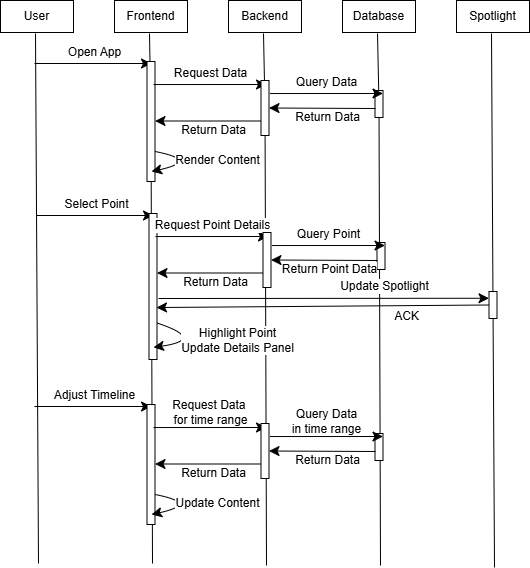

The diagram above was exported from draw.io. Its source (the exported page's mxGraphModel, read from the mxfile embedded in the PNG):
<mxGraphModel dx="971" dy="1164" grid="0" gridSize="10" guides="1" tooltips="1" connect="1" arrows="1" fold="1" page="0" pageScale="1" pageWidth="850" pageHeight="1100" math="0" shadow="0">
  <root>
    <mxCell id="0" />
    <mxCell id="1" parent="0" />
    <mxCell id="05wpwvvXky7TcjQsdMsm-3" edge="1" parent="1" style="endArrow=none;html=1;rounded=0;fontSize=12;startSize=8;endSize=8;curved=1;" value="">
      <mxGeometry height="50" relative="1" width="50" as="geometry">
        <mxPoint x="1" y="449" as="sourcePoint" />
        <mxPoint x="-2" y="-81" as="targetPoint" />
      </mxGeometry>
    </mxCell>
    <mxCell id="05wpwvvXky7TcjQsdMsm-4" parent="1" style="rounded=0;whiteSpace=wrap;html=1;" value="User" vertex="1">
      <mxGeometry height="32" width="73" x="-37" y="-114" as="geometry" />
    </mxCell>
    <mxCell id="05wpwvvXky7TcjQsdMsm-5" edge="1" parent="1" source="05wpwvvXky7TcjQsdMsm-15" style="endArrow=none;html=1;rounded=0;fontSize=12;startSize=8;endSize=8;curved=1;" value="">
      <mxGeometry height="50" relative="1" width="50" as="geometry">
        <mxPoint x="115" y="271" as="sourcePoint" />
        <mxPoint x="112" y="-81" as="targetPoint" />
      </mxGeometry>
    </mxCell>
    <mxCell id="05wpwvvXky7TcjQsdMsm-6" parent="1" style="rounded=0;whiteSpace=wrap;html=1;" value="Frontend" vertex="1">
      <mxGeometry height="32" width="73" x="77" y="-114" as="geometry" />
    </mxCell>
    <mxCell id="05wpwvvXky7TcjQsdMsm-7" edge="1" parent="1" source="05wpwvvXky7TcjQsdMsm-19" style="endArrow=none;html=1;rounded=0;fontSize=12;startSize=8;endSize=8;curved=1;" value="">
      <mxGeometry height="50" relative="1" width="50" as="geometry">
        <mxPoint x="229" y="271" as="sourcePoint" />
        <mxPoint x="226" y="-81" as="targetPoint" />
      </mxGeometry>
    </mxCell>
    <mxCell id="05wpwvvXky7TcjQsdMsm-8" parent="1" style="rounded=0;whiteSpace=wrap;html=1;" value="Backend" vertex="1">
      <mxGeometry height="32" width="73" x="191" y="-114" as="geometry" />
    </mxCell>
    <mxCell id="05wpwvvXky7TcjQsdMsm-9" edge="1" parent="1" source="05wpwvvXky7TcjQsdMsm-21" style="endArrow=none;html=1;rounded=0;fontSize=12;startSize=8;endSize=8;curved=1;" value="">
      <mxGeometry height="50" relative="1" width="50" as="geometry">
        <mxPoint x="343" y="271" as="sourcePoint" />
        <mxPoint x="340" y="-81" as="targetPoint" />
      </mxGeometry>
    </mxCell>
    <mxCell id="05wpwvvXky7TcjQsdMsm-10" parent="1" style="rounded=0;whiteSpace=wrap;html=1;" value="Database" vertex="1">
      <mxGeometry height="32" width="73" x="305" y="-114" as="geometry" />
    </mxCell>
    <mxCell id="05wpwvvXky7TcjQsdMsm-11" edge="1" parent="1" source="05wpwvvXky7TcjQsdMsm-62" style="endArrow=none;html=1;rounded=0;fontSize=12;startSize=8;endSize=8;curved=1;" value="">
      <mxGeometry height="50" relative="1" width="50" as="geometry">
        <mxPoint x="457" y="271" as="sourcePoint" />
        <mxPoint x="454" y="-81" as="targetPoint" />
      </mxGeometry>
    </mxCell>
    <mxCell id="05wpwvvXky7TcjQsdMsm-12" parent="1" style="rounded=0;whiteSpace=wrap;html=1;" value="Spotlight" vertex="1">
      <mxGeometry height="32" width="73" x="419" y="-114" as="geometry" />
    </mxCell>
    <mxCell id="05wpwvvXky7TcjQsdMsm-13" edge="1" parent="1" style="endArrow=classic;html=1;rounded=0;fontSize=12;startSize=8;endSize=8;curved=1;" value="">
      <mxGeometry height="50" relative="1" width="50" as="geometry">
        <mxPoint x="-3" y="-51" as="sourcePoint" />
        <mxPoint x="114" y="-51" as="targetPoint" />
      </mxGeometry>
    </mxCell>
    <mxCell id="05wpwvvXky7TcjQsdMsm-14" connectable="0" parent="05wpwvvXky7TcjQsdMsm-13" style="edgeLabel;html=1;align=center;verticalAlign=middle;resizable=0;points=[];fontSize=12;" value="Open App" vertex="1">
      <mxGeometry relative="1" x="0.5556" y="-1" as="geometry">
        <mxPoint x="-32" y="-13" as="offset" />
      </mxGeometry>
    </mxCell>
    <mxCell id="05wpwvvXky7TcjQsdMsm-16" edge="1" parent="1" style="endArrow=none;html=1;rounded=0;fontSize=12;startSize=8;endSize=8;curved=1;" target="05wpwvvXky7TcjQsdMsm-15" value="">
      <mxGeometry height="50" relative="1" width="50" as="geometry">
        <mxPoint x="115" y="449" as="sourcePoint" />
        <mxPoint x="112" y="-81" as="targetPoint" />
      </mxGeometry>
    </mxCell>
    <mxCell id="05wpwvvXky7TcjQsdMsm-15" parent="1" style="rounded=0;whiteSpace=wrap;html=1;" value="" vertex="1">
      <mxGeometry height="120" width="8" x="109.5" y="-53" as="geometry" />
    </mxCell>
    <mxCell id="05wpwvvXky7TcjQsdMsm-17" edge="1" parent="1" style="endArrow=classic;html=1;rounded=0;fontSize=12;startSize=8;endSize=8;curved=1;exitX=1.438;exitY=0.192;exitDx=0;exitDy=0;exitPerimeter=0;" value="">
      <mxGeometry height="50" relative="1" width="50" as="geometry">
        <mxPoint x="116.0039999999999" y="-29.960000000000036" as="sourcePoint" />
        <mxPoint x="229" y="-30" as="targetPoint" />
      </mxGeometry>
    </mxCell>
    <mxCell id="05wpwvvXky7TcjQsdMsm-18" connectable="0" parent="05wpwvvXky7TcjQsdMsm-17" style="edgeLabel;html=1;align=center;verticalAlign=middle;resizable=0;points=[];fontSize=12;" value="Request Data" vertex="1">
      <mxGeometry relative="1" x="0.5556" y="-1" as="geometry">
        <mxPoint x="-32" y="-13" as="offset" />
      </mxGeometry>
    </mxCell>
    <mxCell id="05wpwvvXky7TcjQsdMsm-20" edge="1" parent="1" style="endArrow=none;html=1;rounded=0;fontSize=12;startSize=8;endSize=8;curved=1;" target="05wpwvvXky7TcjQsdMsm-19" value="">
      <mxGeometry height="50" relative="1" width="50" as="geometry">
        <mxPoint x="229" y="451" as="sourcePoint" />
        <mxPoint x="226" y="-81" as="targetPoint" />
      </mxGeometry>
    </mxCell>
    <mxCell id="05wpwvvXky7TcjQsdMsm-19" parent="1" style="rounded=0;whiteSpace=wrap;html=1;" value="" vertex="1">
      <mxGeometry height="55" width="8" x="223.5" y="-34" as="geometry" />
    </mxCell>
    <mxCell id="05wpwvvXky7TcjQsdMsm-22" edge="1" parent="1" style="endArrow=none;html=1;rounded=0;fontSize=12;startSize=8;endSize=8;curved=1;" target="05wpwvvXky7TcjQsdMsm-21" value="">
      <mxGeometry height="50" relative="1" width="50" as="geometry">
        <mxPoint x="343" y="451" as="sourcePoint" />
        <mxPoint x="340" y="-81" as="targetPoint" />
      </mxGeometry>
    </mxCell>
    <mxCell id="05wpwvvXky7TcjQsdMsm-21" parent="1" style="rounded=0;whiteSpace=wrap;html=1;" value="" vertex="1">
      <mxGeometry height="27" width="8" x="337.5" y="-24" as="geometry" />
    </mxCell>
    <mxCell id="05wpwvvXky7TcjQsdMsm-23" edge="1" parent="1" style="endArrow=classic;html=1;rounded=0;fontSize=12;startSize=8;endSize=8;curved=1;exitX=1.438;exitY=0.192;exitDx=0;exitDy=0;exitPerimeter=0;" value="">
      <mxGeometry height="50" relative="1" width="50" as="geometry">
        <mxPoint x="232.5" y="-20.960000000000036" as="sourcePoint" />
        <mxPoint x="345.4960000000001" y="-21" as="targetPoint" />
      </mxGeometry>
    </mxCell>
    <mxCell id="05wpwvvXky7TcjQsdMsm-24" connectable="0" parent="05wpwvvXky7TcjQsdMsm-23" style="edgeLabel;html=1;align=center;verticalAlign=middle;resizable=0;points=[];fontSize=12;" value="Query Data" vertex="1">
      <mxGeometry relative="1" x="0.5556" y="-1" as="geometry">
        <mxPoint x="-32" y="-13" as="offset" />
      </mxGeometry>
    </mxCell>
    <mxCell id="05wpwvvXky7TcjQsdMsm-25" edge="1" parent="1" style="endArrow=classic;html=1;rounded=0;fontSize=12;startSize=8;endSize=8;curved=1;entryX=1;entryY=0.5;entryDx=0;entryDy=0;" target="05wpwvvXky7TcjQsdMsm-19" value="">
      <mxGeometry height="50" relative="1" width="50" as="geometry">
        <mxPoint x="338" y="-6" as="sourcePoint" />
        <mxPoint x="240.5" y="-5" as="targetPoint" />
      </mxGeometry>
    </mxCell>
    <mxCell id="05wpwvvXky7TcjQsdMsm-26" connectable="0" parent="05wpwvvXky7TcjQsdMsm-25" style="edgeLabel;html=1;align=center;verticalAlign=middle;resizable=0;points=[];fontSize=12;" value="Return Data" vertex="1">
      <mxGeometry relative="1" x="-0.5118" y="1" as="geometry">
        <mxPoint x="-22" y="8" as="offset" />
      </mxGeometry>
    </mxCell>
    <mxCell id="05wpwvvXky7TcjQsdMsm-27" edge="1" parent="1" style="endArrow=classic;html=1;rounded=0;fontSize=12;startSize=8;endSize=8;curved=1;entryX=1;entryY=0.5;entryDx=0;entryDy=0;" value="">
      <mxGeometry height="50" relative="1" width="50" as="geometry">
        <mxPoint x="223.5" y="6.5" as="sourcePoint" />
        <mxPoint x="117.5" y="6.5" as="targetPoint" />
      </mxGeometry>
    </mxCell>
    <mxCell id="05wpwvvXky7TcjQsdMsm-28" connectable="0" parent="05wpwvvXky7TcjQsdMsm-27" style="edgeLabel;html=1;align=center;verticalAlign=middle;resizable=0;points=[];fontSize=12;" value="Return Data" vertex="1">
      <mxGeometry relative="1" x="-0.5118" y="1" as="geometry">
        <mxPoint x="-22" y="8" as="offset" />
      </mxGeometry>
    </mxCell>
    <mxCell id="05wpwvvXky7TcjQsdMsm-29" edge="1" parent="1" source="05wpwvvXky7TcjQsdMsm-15" style="endArrow=classic;html=1;rounded=0;fontSize=12;startSize=8;endSize=8;curved=1;exitX=1;exitY=0.75;exitDx=0;exitDy=0;entryX=0.563;entryY=0.917;entryDx=0;entryDy=0;entryPerimeter=0;" target="05wpwvvXky7TcjQsdMsm-15" value="">
      <mxGeometry height="50" relative="1" width="50" as="geometry">
        <Array as="points">
          <mxPoint x="163" y="46" />
        </Array>
        <mxPoint x="204" y="127" as="sourcePoint" />
        <mxPoint x="155" y="65" as="targetPoint" />
      </mxGeometry>
    </mxCell>
    <mxCell id="05wpwvvXky7TcjQsdMsm-30" connectable="0" parent="05wpwvvXky7TcjQsdMsm-29" style="edgeLabel;html=1;align=center;verticalAlign=middle;resizable=0;points=[];fontSize=12;" value="Render Content" vertex="1">
      <mxGeometry relative="1" x="0.3465" y="1" as="geometry">
        <mxPoint x="34" y="-6" as="offset" />
      </mxGeometry>
    </mxCell>
    <mxCell id="05wpwvvXky7TcjQsdMsm-46" edge="1" parent="1" style="endArrow=classic;html=1;rounded=0;fontSize=12;startSize=8;endSize=8;curved=1;" value="">
      <mxGeometry height="50" relative="1" width="50" as="geometry">
        <mxPoint x="-1" y="101" as="sourcePoint" />
        <mxPoint x="116" y="101" as="targetPoint" />
      </mxGeometry>
    </mxCell>
    <mxCell id="05wpwvvXky7TcjQsdMsm-47" connectable="0" parent="05wpwvvXky7TcjQsdMsm-46" style="edgeLabel;html=1;align=center;verticalAlign=middle;resizable=0;points=[];fontSize=12;" value="Select Point" vertex="1">
      <mxGeometry relative="1" x="0.5556" y="-1" as="geometry">
        <mxPoint x="-32" y="-13" as="offset" />
      </mxGeometry>
    </mxCell>
    <mxCell id="05wpwvvXky7TcjQsdMsm-48" parent="1" style="rounded=0;whiteSpace=wrap;html=1;" value="" vertex="1">
      <mxGeometry height="146" width="8" x="111.5" y="99" as="geometry" />
    </mxCell>
    <mxCell id="05wpwvvXky7TcjQsdMsm-49" edge="1" parent="1" style="endArrow=classic;html=1;rounded=0;fontSize=12;startSize=8;endSize=8;curved=1;exitX=1.438;exitY=0.192;exitDx=0;exitDy=0;exitPerimeter=0;" value="">
      <mxGeometry height="50" relative="1" width="50" as="geometry">
        <mxPoint x="118.0039999999999" y="122.03999999999996" as="sourcePoint" />
        <mxPoint x="231" y="122" as="targetPoint" />
      </mxGeometry>
    </mxCell>
    <mxCell id="05wpwvvXky7TcjQsdMsm-50" connectable="0" parent="05wpwvvXky7TcjQsdMsm-49" style="edgeLabel;html=1;align=center;verticalAlign=middle;resizable=0;points=[];fontSize=12;" value="Request Point Details" vertex="1">
      <mxGeometry relative="1" x="0.5556" y="-1" as="geometry">
        <mxPoint x="-32" y="-13" as="offset" />
      </mxGeometry>
    </mxCell>
    <mxCell id="05wpwvvXky7TcjQsdMsm-51" parent="1" style="rounded=0;whiteSpace=wrap;html=1;" value="" vertex="1">
      <mxGeometry height="55" width="8" x="225.5" y="118" as="geometry" />
    </mxCell>
    <mxCell id="05wpwvvXky7TcjQsdMsm-52" parent="1" style="rounded=0;whiteSpace=wrap;html=1;" value="" vertex="1">
      <mxGeometry height="27" width="8" x="339.5" y="128" as="geometry" />
    </mxCell>
    <mxCell id="05wpwvvXky7TcjQsdMsm-53" edge="1" parent="1" style="endArrow=classic;html=1;rounded=0;fontSize=12;startSize=8;endSize=8;curved=1;exitX=1.438;exitY=0.192;exitDx=0;exitDy=0;exitPerimeter=0;" value="">
      <mxGeometry height="50" relative="1" width="50" as="geometry">
        <mxPoint x="234.5" y="131.03999999999996" as="sourcePoint" />
        <mxPoint x="347.4960000000001" y="131" as="targetPoint" />
      </mxGeometry>
    </mxCell>
    <mxCell id="05wpwvvXky7TcjQsdMsm-54" connectable="0" parent="05wpwvvXky7TcjQsdMsm-53" style="edgeLabel;html=1;align=center;verticalAlign=middle;resizable=0;points=[];fontSize=12;" value="Query Point" vertex="1">
      <mxGeometry relative="1" x="0.5556" y="-1" as="geometry">
        <mxPoint x="-32" y="-13" as="offset" />
      </mxGeometry>
    </mxCell>
    <mxCell id="05wpwvvXky7TcjQsdMsm-55" edge="1" parent="1" style="endArrow=classic;html=1;rounded=0;fontSize=12;startSize=8;endSize=8;curved=1;entryX=1;entryY=0.5;entryDx=0;entryDy=0;" target="05wpwvvXky7TcjQsdMsm-51" value="">
      <mxGeometry height="50" relative="1" width="50" as="geometry">
        <mxPoint x="340" y="146" as="sourcePoint" />
        <mxPoint x="242.5" y="147" as="targetPoint" />
      </mxGeometry>
    </mxCell>
    <mxCell id="05wpwvvXky7TcjQsdMsm-56" connectable="0" parent="05wpwvvXky7TcjQsdMsm-55" style="edgeLabel;html=1;align=center;verticalAlign=middle;resizable=0;points=[];fontSize=12;" value="Return Point Data" vertex="1">
      <mxGeometry relative="1" x="-0.5118" y="1" as="geometry">
        <mxPoint x="-22" y="8" as="offset" />
      </mxGeometry>
    </mxCell>
    <mxCell id="05wpwvvXky7TcjQsdMsm-57" edge="1" parent="1" style="endArrow=classic;html=1;rounded=0;fontSize=12;startSize=8;endSize=8;curved=1;entryX=1;entryY=0.5;entryDx=0;entryDy=0;" value="">
      <mxGeometry height="50" relative="1" width="50" as="geometry">
        <mxPoint x="225.5" y="158.5" as="sourcePoint" />
        <mxPoint x="119.5" y="158.5" as="targetPoint" />
      </mxGeometry>
    </mxCell>
    <mxCell id="05wpwvvXky7TcjQsdMsm-58" connectable="0" parent="05wpwvvXky7TcjQsdMsm-57" style="edgeLabel;html=1;align=center;verticalAlign=middle;resizable=0;points=[];fontSize=12;" value="Return Data" vertex="1">
      <mxGeometry relative="1" x="-0.5118" y="1" as="geometry">
        <mxPoint x="-22" y="8" as="offset" />
      </mxGeometry>
    </mxCell>
    <mxCell id="05wpwvvXky7TcjQsdMsm-59" edge="1" parent="1" source="05wpwvvXky7TcjQsdMsm-48" style="endArrow=classic;html=1;rounded=0;fontSize=12;startSize=8;endSize=8;curved=1;exitX=1;exitY=0.75;exitDx=0;exitDy=0;entryX=0.563;entryY=0.917;entryDx=0;entryDy=0;entryPerimeter=0;" target="05wpwvvXky7TcjQsdMsm-48" value="">
      <mxGeometry height="50" relative="1" width="50" as="geometry">
        <Array as="points">
          <mxPoint x="169" y="225" />
        </Array>
        <mxPoint x="206" y="279" as="sourcePoint" />
        <mxPoint x="157" y="217" as="targetPoint" />
      </mxGeometry>
    </mxCell>
    <mxCell id="05wpwvvXky7TcjQsdMsm-60" connectable="0" parent="05wpwvvXky7TcjQsdMsm-59" style="edgeLabel;html=1;align=center;verticalAlign=middle;resizable=0;points=[];fontSize=12;" value="Highlight Point&lt;div&gt;Update Details Panel&lt;/div&gt;" vertex="1">
      <mxGeometry relative="1" x="0.3465" y="1" as="geometry">
        <mxPoint x="49" y="-3" as="offset" />
      </mxGeometry>
    </mxCell>
    <mxCell id="05wpwvvXky7TcjQsdMsm-63" edge="1" parent="1" style="endArrow=none;html=1;rounded=0;fontSize=12;startSize=8;endSize=8;curved=1;" target="05wpwvvXky7TcjQsdMsm-62" value="">
      <mxGeometry height="50" relative="1" width="50" as="geometry">
        <mxPoint x="457" y="453" as="sourcePoint" />
        <mxPoint x="454" y="-81" as="targetPoint" />
      </mxGeometry>
    </mxCell>
    <mxCell id="05wpwvvXky7TcjQsdMsm-62" parent="1" style="rounded=0;whiteSpace=wrap;html=1;" value="" vertex="1">
      <mxGeometry height="27" width="8" x="451.5" y="177" as="geometry" />
    </mxCell>
    <mxCell id="05wpwvvXky7TcjQsdMsm-64" edge="1" parent="1" style="endArrow=classic;html=1;rounded=0;fontSize=12;startSize=8;endSize=8;curved=1;entryX=0;entryY=0.25;entryDx=0;entryDy=0;" target="05wpwvvXky7TcjQsdMsm-62" value="">
      <mxGeometry height="50" relative="1" width="50" as="geometry">
        <mxPoint x="121" y="184" as="sourcePoint" />
        <mxPoint x="233.4960000000001" y="190" as="targetPoint" />
      </mxGeometry>
    </mxCell>
    <mxCell id="05wpwvvXky7TcjQsdMsm-65" connectable="0" parent="05wpwvvXky7TcjQsdMsm-64" style="edgeLabel;html=1;align=center;verticalAlign=middle;resizable=0;points=[];fontSize=12;" value="Update Spotlight" vertex="1">
      <mxGeometry relative="1" x="0.5556" y="-1" as="geometry">
        <mxPoint x="-32" y="-13" as="offset" />
      </mxGeometry>
    </mxCell>
    <mxCell id="05wpwvvXky7TcjQsdMsm-67" edge="1" parent="1" source="05wpwvvXky7TcjQsdMsm-62" style="endArrow=classic;html=1;rounded=0;fontSize=12;startSize=8;endSize=8;curved=1;entryX=0.938;entryY=0.644;entryDx=0;entryDy=0;entryPerimeter=0;exitX=0;exitY=0.5;exitDx=0;exitDy=0;" target="05wpwvvXky7TcjQsdMsm-48" value="">
      <mxGeometry height="50" relative="1" width="50" as="geometry">
        <mxPoint x="204" y="127" as="sourcePoint" />
        <mxPoint x="254" y="77" as="targetPoint" />
      </mxGeometry>
    </mxCell>
    <mxCell id="05wpwvvXky7TcjQsdMsm-68" connectable="0" parent="05wpwvvXky7TcjQsdMsm-67" style="edgeLabel;html=1;align=center;verticalAlign=middle;resizable=0;points=[];fontSize=12;" value="ACK" vertex="1">
      <mxGeometry relative="1" x="-0.5097" y="1" as="geometry">
        <mxPoint x="-1" y="9" as="offset" />
      </mxGeometry>
    </mxCell>
    <mxCell id="05wpwvvXky7TcjQsdMsm-69" edge="1" parent="1" style="endArrow=classic;html=1;rounded=0;fontSize=12;startSize=8;endSize=8;curved=1;" value="">
      <mxGeometry height="50" relative="1" width="50" as="geometry">
        <mxPoint x="-3" y="292" as="sourcePoint" />
        <mxPoint x="114" y="292" as="targetPoint" />
      </mxGeometry>
    </mxCell>
    <mxCell id="05wpwvvXky7TcjQsdMsm-70" connectable="0" parent="05wpwvvXky7TcjQsdMsm-69" style="edgeLabel;html=1;align=center;verticalAlign=middle;resizable=0;points=[];fontSize=12;" value="Adjust Timeline" vertex="1">
      <mxGeometry relative="1" x="0.5556" y="-1" as="geometry">
        <mxPoint x="-32" y="-13" as="offset" />
      </mxGeometry>
    </mxCell>
    <mxCell id="05wpwvvXky7TcjQsdMsm-71" parent="1" style="rounded=0;whiteSpace=wrap;html=1;" value="" vertex="1">
      <mxGeometry height="120" width="8" x="109.5" y="290" as="geometry" />
    </mxCell>
    <mxCell id="05wpwvvXky7TcjQsdMsm-72" edge="1" parent="1" style="endArrow=classic;html=1;rounded=0;fontSize=12;startSize=8;endSize=8;curved=1;exitX=1.438;exitY=0.192;exitDx=0;exitDy=0;exitPerimeter=0;" value="">
      <mxGeometry height="50" relative="1" width="50" as="geometry">
        <mxPoint x="116.0039999999999" y="313.03999999999996" as="sourcePoint" />
        <mxPoint x="229" y="313" as="targetPoint" />
      </mxGeometry>
    </mxCell>
    <mxCell id="05wpwvvXky7TcjQsdMsm-73" connectable="0" parent="05wpwvvXky7TcjQsdMsm-72" style="edgeLabel;html=1;align=center;verticalAlign=middle;resizable=0;points=[];fontSize=12;" value="Request Data&amp;nbsp;&lt;div&gt;for time range&lt;/div&gt;" vertex="1">
      <mxGeometry relative="1" x="0.5556" y="-1" as="geometry">
        <mxPoint x="-32" y="-17" as="offset" />
      </mxGeometry>
    </mxCell>
    <mxCell id="05wpwvvXky7TcjQsdMsm-74" parent="1" style="rounded=0;whiteSpace=wrap;html=1;" value="" vertex="1">
      <mxGeometry height="55" width="8" x="223.5" y="309" as="geometry" />
    </mxCell>
    <mxCell id="05wpwvvXky7TcjQsdMsm-75" parent="1" style="rounded=0;whiteSpace=wrap;html=1;" value="" vertex="1">
      <mxGeometry height="27" width="8" x="337.5" y="319" as="geometry" />
    </mxCell>
    <mxCell id="05wpwvvXky7TcjQsdMsm-76" edge="1" parent="1" style="endArrow=classic;html=1;rounded=0;fontSize=12;startSize=8;endSize=8;curved=1;exitX=1.438;exitY=0.192;exitDx=0;exitDy=0;exitPerimeter=0;" value="">
      <mxGeometry height="50" relative="1" width="50" as="geometry">
        <mxPoint x="232.5" y="322.03999999999996" as="sourcePoint" />
        <mxPoint x="345.4960000000001" y="322" as="targetPoint" />
      </mxGeometry>
    </mxCell>
    <mxCell id="05wpwvvXky7TcjQsdMsm-77" connectable="0" parent="05wpwvvXky7TcjQsdMsm-76" style="edgeLabel;html=1;align=center;verticalAlign=middle;resizable=0;points=[];fontSize=12;" value="Query Data&lt;div&gt;in time range&lt;/div&gt;" vertex="1">
      <mxGeometry relative="1" x="0.5556" y="-1" as="geometry">
        <mxPoint x="-32" y="-17" as="offset" />
      </mxGeometry>
    </mxCell>
    <mxCell id="05wpwvvXky7TcjQsdMsm-78" edge="1" parent="1" style="endArrow=classic;html=1;rounded=0;fontSize=12;startSize=8;endSize=8;curved=1;entryX=1;entryY=0.5;entryDx=0;entryDy=0;" target="05wpwvvXky7TcjQsdMsm-74" value="">
      <mxGeometry height="50" relative="1" width="50" as="geometry">
        <mxPoint x="338" y="337" as="sourcePoint" />
        <mxPoint x="240.5" y="338" as="targetPoint" />
      </mxGeometry>
    </mxCell>
    <mxCell id="05wpwvvXky7TcjQsdMsm-79" connectable="0" parent="05wpwvvXky7TcjQsdMsm-78" style="edgeLabel;html=1;align=center;verticalAlign=middle;resizable=0;points=[];fontSize=12;" value="Return Data" vertex="1">
      <mxGeometry relative="1" x="-0.5118" y="1" as="geometry">
        <mxPoint x="-22" y="8" as="offset" />
      </mxGeometry>
    </mxCell>
    <mxCell id="05wpwvvXky7TcjQsdMsm-80" edge="1" parent="1" style="endArrow=classic;html=1;rounded=0;fontSize=12;startSize=8;endSize=8;curved=1;entryX=1;entryY=0.5;entryDx=0;entryDy=0;" value="">
      <mxGeometry height="50" relative="1" width="50" as="geometry">
        <mxPoint x="223.5" y="349.5" as="sourcePoint" />
        <mxPoint x="117.5" y="349.5" as="targetPoint" />
      </mxGeometry>
    </mxCell>
    <mxCell id="05wpwvvXky7TcjQsdMsm-81" connectable="0" parent="05wpwvvXky7TcjQsdMsm-80" style="edgeLabel;html=1;align=center;verticalAlign=middle;resizable=0;points=[];fontSize=12;" value="Return Data" vertex="1">
      <mxGeometry relative="1" x="-0.5118" y="1" as="geometry">
        <mxPoint x="-22" y="8" as="offset" />
      </mxGeometry>
    </mxCell>
    <mxCell id="05wpwvvXky7TcjQsdMsm-82" edge="1" parent="1" source="05wpwvvXky7TcjQsdMsm-71" style="endArrow=classic;html=1;rounded=0;fontSize=12;startSize=8;endSize=8;curved=1;exitX=1;exitY=0.75;exitDx=0;exitDy=0;entryX=0.563;entryY=0.917;entryDx=0;entryDy=0;entryPerimeter=0;" target="05wpwvvXky7TcjQsdMsm-71" value="">
      <mxGeometry height="50" relative="1" width="50" as="geometry">
        <Array as="points">
          <mxPoint x="163" y="389" />
        </Array>
        <mxPoint x="204" y="470" as="sourcePoint" />
        <mxPoint x="155" y="408" as="targetPoint" />
      </mxGeometry>
    </mxCell>
    <mxCell id="05wpwvvXky7TcjQsdMsm-83" connectable="0" parent="05wpwvvXky7TcjQsdMsm-82" style="edgeLabel;html=1;align=center;verticalAlign=middle;resizable=0;points=[];fontSize=12;" value="Update Content" vertex="1">
      <mxGeometry relative="1" x="0.3465" y="1" as="geometry">
        <mxPoint x="34" y="-6" as="offset" />
      </mxGeometry>
    </mxCell>
  </root>
</mxGraphModel>